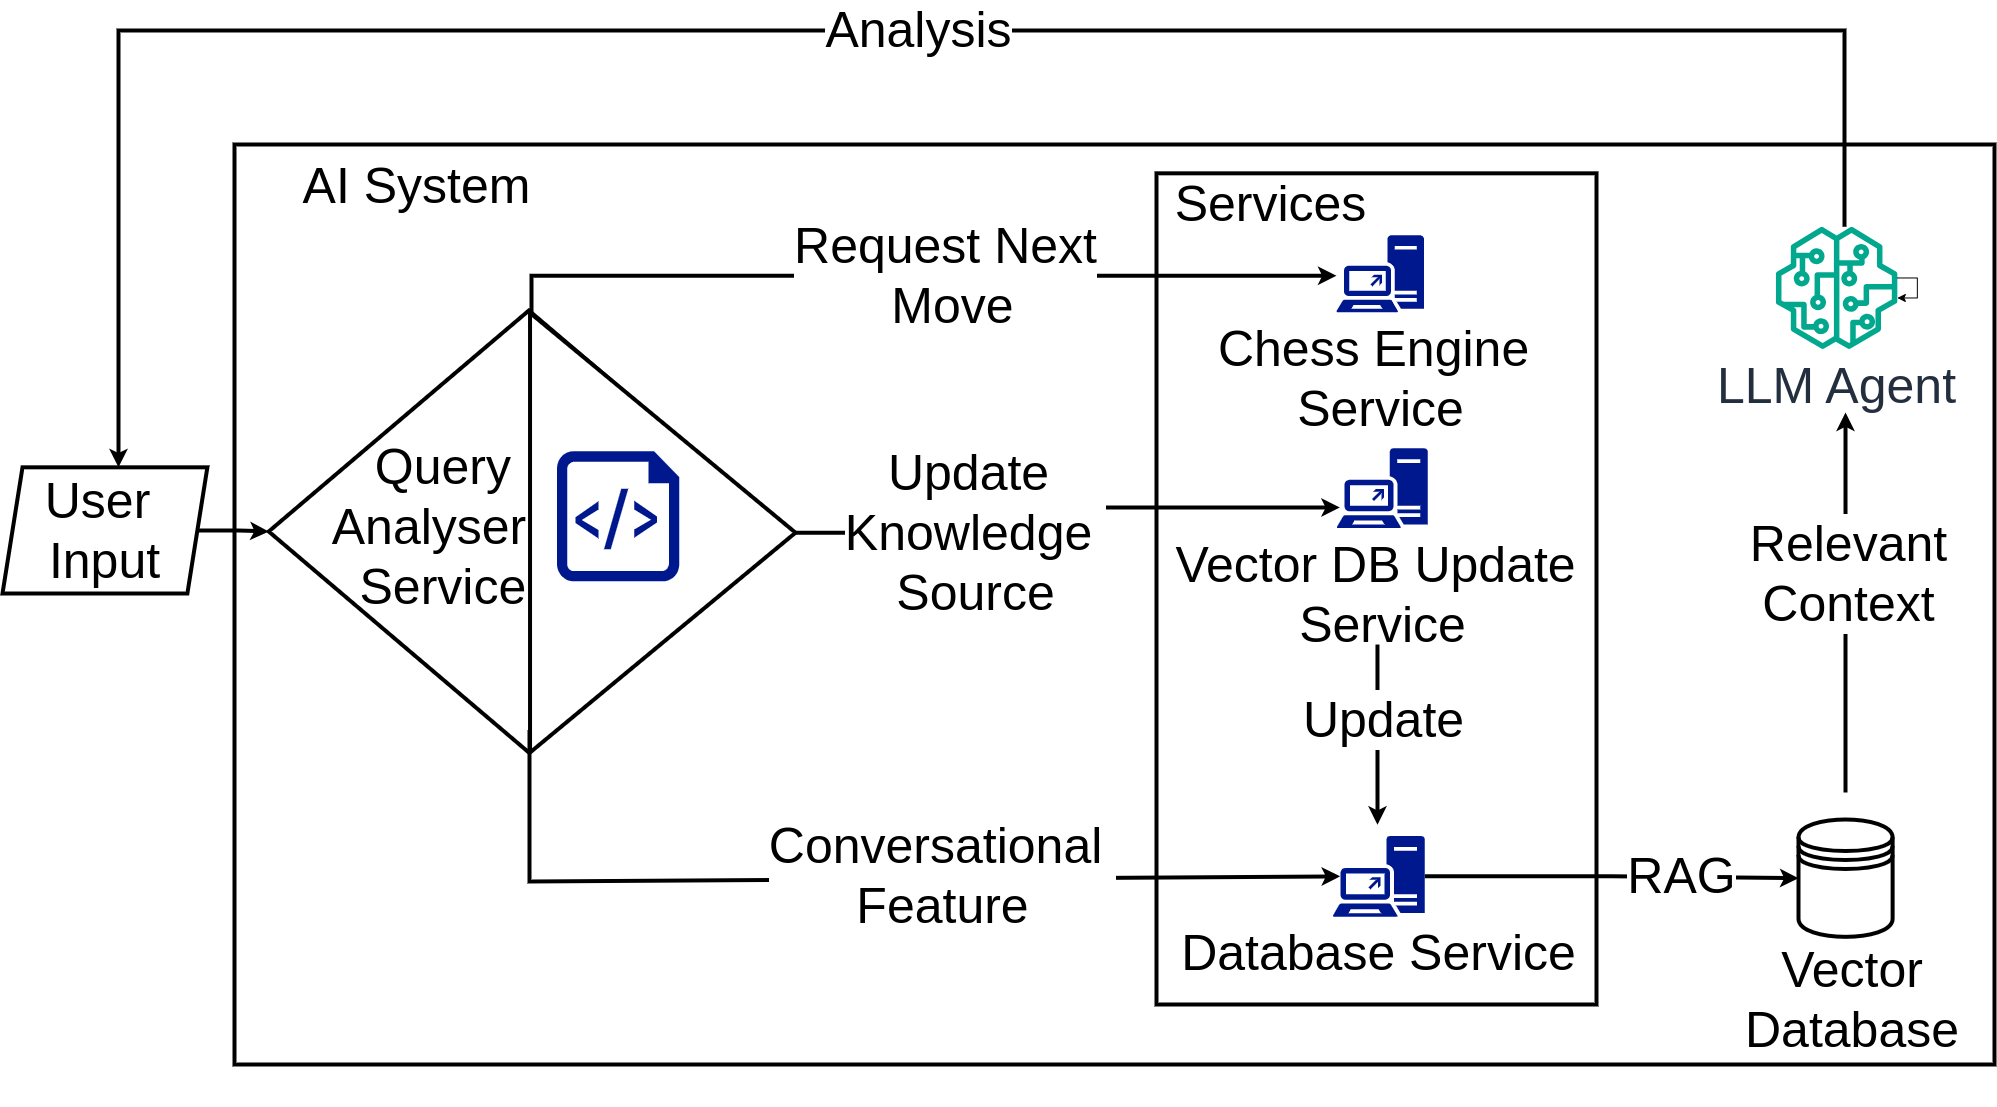

The diagram above was exported from draw.io. Its source (the exported page's mxGraphModel, read from the mxfile embedded in the PNG):
<mxGraphModel dx="3475" dy="1358" grid="1" gridSize="10" guides="1" tooltips="1" connect="1" arrows="1" fold="1" page="1" pageScale="1" pageWidth="850" pageHeight="1100" math="0" shadow="0">
  <root>
    <mxCell id="0" />
    <mxCell id="1" parent="0" />
    <mxCell id="OxVMStW3rG5yx49Y6x-J-45" value="" style="rounded=0;whiteSpace=wrap;html=1;fontSize=50;strokeWidth=4;" parent="1" vertex="1">
      <mxGeometry x="-590" y="320" width="1760" height="920" as="geometry" />
    </mxCell>
    <mxCell id="OxVMStW3rG5yx49Y6x-J-10" style="edgeStyle=orthogonalEdgeStyle;rounded=0;orthogonalLoop=1;jettySize=auto;html=1;entryX=0;entryY=0.5;entryDx=0;entryDy=0;fontSize=50;strokeWidth=4;" parent="1" source="OxVMStW3rG5yx49Y6x-J-1" target="OxVMStW3rG5yx49Y6x-J-2" edge="1">
      <mxGeometry relative="1" as="geometry" />
    </mxCell>
    <mxCell id="OxVMStW3rG5yx49Y6x-J-1" value="User&amp;nbsp;&lt;div style=&quot;font-size: 50px;&quot;&gt;Input&lt;/div&gt;" style="shape=parallelogram;perimeter=parallelogramPerimeter;whiteSpace=wrap;html=1;fixedSize=1;fontSize=50;strokeWidth=4;" parent="1" vertex="1">
      <mxGeometry x="-822" y="642.83" width="204.87" height="126.17" as="geometry" />
    </mxCell>
    <mxCell id="OxVMStW3rG5yx49Y6x-J-11" value="" style="rounded=0;whiteSpace=wrap;html=1;fontSize=50;strokeWidth=4;" parent="1" vertex="1">
      <mxGeometry x="332" y="348.82" width="440" height="831.18" as="geometry" />
    </mxCell>
    <mxCell id="xzmxhtL79S2NccHQOU6z-23" style="edgeStyle=orthogonalEdgeStyle;rounded=0;orthogonalLoop=1;jettySize=auto;html=1;fontSize=50;strokeWidth=4;" parent="1" source="OxVMStW3rG5yx49Y6x-J-19" edge="1">
      <mxGeometry relative="1" as="geometry">
        <Array as="points">
          <mxPoint x="1020" y="206" />
          <mxPoint x="-706" y="206" />
        </Array>
        <mxPoint x="832.4517286837463" y="463.5" as="sourcePoint" />
        <mxPoint x="-706" y="642.8299999999999" as="targetPoint" />
      </mxGeometry>
    </mxCell>
    <mxCell id="xzmxhtL79S2NccHQOU6z-24" value="&lt;span style=&quot;font-size: 50px;&quot;&gt;Analysis&lt;/span&gt;" style="edgeLabel;html=1;align=center;verticalAlign=middle;resizable=0;points=[];fontSize=50;" parent="xzmxhtL79S2NccHQOU6z-23" vertex="1" connectable="0">
      <mxGeometry x="-0.0493" y="-2" relative="1" as="geometry">
        <mxPoint x="-1" as="offset" />
      </mxGeometry>
    </mxCell>
    <mxCell id="OxVMStW3rG5yx49Y6x-J-19" value="&lt;div style=&quot;font-size: 50px;&quot;&gt;LLM Agent&lt;/div&gt;" style="sketch=0;outlineConnect=0;fontColor=#232F3E;gradientColor=none;fillColor=#01A88D;strokeColor=none;dashed=0;verticalLabelPosition=bottom;verticalAlign=top;align=center;html=1;fontSize=50;fontStyle=0;aspect=fixed;pointerEvents=1;shape=mxgraph.aws4.sagemaker_model;" parent="1" vertex="1">
      <mxGeometry x="951" y="402.33000000000004" width="122.29" height="122.29" as="geometry" />
    </mxCell>
    <mxCell id="OxVMStW3rG5yx49Y6x-J-28" value="" style="endArrow=classic;html=1;rounded=0;fontSize=50;strokeWidth=4;endSize=6;startSize=28;exitX=0.448;exitY=2.455;exitDx=0;exitDy=0;exitPerimeter=0;" parent="1" edge="1" source="OxVMStW3rG5yx49Y6x-J-14">
      <mxGeometry width="50" height="50" relative="1" as="geometry">
        <mxPoint x="553" y="864" as="sourcePoint" />
        <mxPoint x="553.0019032761311" y="1000.242846680841" as="targetPoint" />
      </mxGeometry>
    </mxCell>
    <mxCell id="dWelV3KuBbwuOOa9eyeB-12" value="&lt;span style=&quot;font-size: 50px;&quot;&gt;Update&lt;/span&gt;" style="edgeLabel;html=1;align=center;verticalAlign=middle;resizable=0;points=[];fontSize=50;" vertex="1" connectable="0" parent="OxVMStW3rG5yx49Y6x-J-28">
      <mxGeometry x="-0.1251" y="2" relative="1" as="geometry">
        <mxPoint x="3" y="-6" as="offset" />
      </mxGeometry>
    </mxCell>
    <mxCell id="OxVMStW3rG5yx49Y6x-J-46" value="&lt;font style=&quot;font-size: 50px;&quot;&gt;AI System&lt;/font&gt;" style="text;html=1;align=center;verticalAlign=middle;whiteSpace=wrap;rounded=0;fontSize=50;" parent="1" vertex="1">
      <mxGeometry x="-527.49" y="323.6156862745098" width="239.49" height="74.4528431372549" as="geometry" />
    </mxCell>
    <mxCell id="b3IJRTQvwiKeFkUs7NxJ-40" value="" style="group;fontSize=50;strokeWidth=4;" parent="1" vertex="1" connectable="0">
      <mxGeometry x="-490" y="486" width="461" height="540" as="geometry" />
    </mxCell>
    <mxCell id="dWelV3KuBbwuOOa9eyeB-22" value="" style="group" vertex="1" connectable="0" parent="b3IJRTQvwiKeFkUs7NxJ-40">
      <mxGeometry x="-65.76945025680045" width="526.7694502568004" height="441.9975297101692" as="geometry" />
    </mxCell>
    <mxCell id="OxVMStW3rG5yx49Y6x-J-2" value="" style="rhombus;whiteSpace=wrap;html=1;fontSize=50;strokeWidth=4;" parent="dWelV3KuBbwuOOa9eyeB-22" vertex="1">
      <mxGeometry width="520.2690104853431" height="441.9975297101692" as="geometry" />
    </mxCell>
    <mxCell id="OxVMStW3rG5yx49Y6x-J-8" value="" style="group;fontSize=50;strokeWidth=4;" parent="dWelV3KuBbwuOOa9eyeB-22" vertex="1" connectable="0">
      <mxGeometry x="94.1862280555039" y="2.3891758362711846" width="432.5832222012965" height="439.608353873898" as="geometry" />
    </mxCell>
    <mxCell id="OxVMStW3rG5yx49Y6x-J-5" value="" style="triangle;whiteSpace=wrap;html=1;fontSize=50;strokeWidth=4;" parent="OxVMStW3rG5yx49Y6x-J-8" vertex="1">
      <mxGeometry x="167.11742103095494" width="265.4658011703416" height="439.608353873898" as="geometry" />
    </mxCell>
    <mxCell id="OxVMStW3rG5yx49Y6x-J-35" value="" style="group;fontSize=50;" parent="OxVMStW3rG5yx49Y6x-J-8" vertex="1" connectable="0">
      <mxGeometry y="138.32438284093416" width="333.43234788092286" height="142.22623213567292" as="geometry" />
    </mxCell>
    <mxCell id="OxVMStW3rG5yx49Y6x-J-6" value="&lt;div style=&quot;font-size: 50px;&quot;&gt;&amp;nbsp; Query&lt;/div&gt;&lt;div style=&quot;font-size: 50px;&quot;&gt;&lt;span style=&quot;background-color: initial;&quot;&gt;Analyser&lt;/span&gt;&lt;/div&gt;&lt;div style=&quot;font-size: 50px;&quot;&gt;&amp;nbsp; Service&lt;br style=&quot;font-size: 50px;&quot;&gt;&lt;/div&gt;" style="text;html=1;align=center;verticalAlign=middle;whiteSpace=wrap;rounded=0;fontSize=50;" parent="OxVMStW3rG5yx49Y6x-J-35" vertex="1">
      <mxGeometry x="-14.029726125447457" y="36.477550807559126" width="161.72951392769096" height="77.57794480127609" as="geometry" />
    </mxCell>
    <mxCell id="OxVMStW3rG5yx49Y6x-J-7" value="" style="sketch=0;aspect=fixed;pointerEvents=1;shadow=0;dashed=0;html=1;strokeColor=none;labelPosition=center;verticalLabelPosition=bottom;verticalAlign=top;align=center;fillColor=#00188D;shape=mxgraph.azure.script_file;fontSize=50;" parent="OxVMStW3rG5yx49Y6x-J-35" vertex="1">
      <mxGeometry x="194.08" width="122.2" height="130" as="geometry" />
    </mxCell>
    <mxCell id="b3IJRTQvwiKeFkUs7NxJ-43" value="&lt;span style=&quot;font-size: 50px;&quot;&gt;Vector Database&lt;/span&gt;" style="text;html=1;align=center;verticalAlign=middle;whiteSpace=wrap;rounded=0;fontSize=50;" parent="1" vertex="1">
      <mxGeometry x="997.9200000000001" y="1068" width="60" height="214" as="geometry" />
    </mxCell>
    <mxCell id="xzmxhtL79S2NccHQOU6z-6" style="edgeStyle=orthogonalEdgeStyle;rounded=0;orthogonalLoop=1;jettySize=auto;html=1;fontSize=50;strokeWidth=4;" parent="1" source="OxVMStW3rG5yx49Y6x-J-2" target="OxVMStW3rG5yx49Y6x-J-13" edge="1">
      <mxGeometry relative="1" as="geometry">
        <Array as="points">
          <mxPoint x="-293" y="451.1764705882353" />
        </Array>
      </mxGeometry>
    </mxCell>
    <mxCell id="xzmxhtL79S2NccHQOU6z-9" value="&lt;font style=&quot;font-size: 50px;&quot;&gt;Request&amp;nbsp;&lt;/font&gt;&lt;span style=&quot;font-size: 50px;&quot;&gt;Next&lt;/span&gt;&lt;div style=&quot;font-size: 50px;&quot;&gt;&lt;font style=&quot;font-size: 50px;&quot;&gt;&amp;nbsp;Move&lt;/font&gt;&lt;/div&gt;" style="edgeLabel;html=1;align=center;verticalAlign=middle;resizable=0;points=[];fontSize=50;" parent="xzmxhtL79S2NccHQOU6z-6" vertex="1" connectable="0">
      <mxGeometry x="0.0706" y="2" relative="1" as="geometry">
        <mxPoint as="offset" />
      </mxGeometry>
    </mxCell>
    <mxCell id="xzmxhtL79S2NccHQOU6z-7" style="edgeStyle=orthogonalEdgeStyle;rounded=0;orthogonalLoop=1;jettySize=auto;html=1;entryX=0.034;entryY=0.742;entryDx=0;entryDy=0;entryPerimeter=0;fontSize=50;strokeWidth=4;" parent="1" source="OxVMStW3rG5yx49Y6x-J-5" target="OxVMStW3rG5yx49Y6x-J-14" edge="1">
      <mxGeometry relative="1" as="geometry" />
    </mxCell>
    <mxCell id="xzmxhtL79S2NccHQOU6z-8" value="&lt;span style=&quot;font-size: 50px;&quot;&gt;Update&amp;nbsp;&lt;/span&gt;&lt;div style=&quot;font-size: 50px;&quot;&gt;Knowledge&amp;nbsp;&lt;/div&gt;&lt;div style=&quot;font-size: 50px;&quot;&gt;Source&lt;/div&gt;" style="edgeLabel;html=1;align=center;verticalAlign=middle;resizable=0;points=[];fontSize=50;" parent="xzmxhtL79S2NccHQOU6z-7" vertex="1" connectable="0">
      <mxGeometry x="-0.2568" y="2" relative="1" as="geometry">
        <mxPoint x="-34" as="offset" />
      </mxGeometry>
    </mxCell>
    <mxCell id="dWelV3KuBbwuOOa9eyeB-7" value="" style="endArrow=classic;html=1;rounded=0;entryX=0.08;entryY=0.5;entryDx=0;entryDy=0;entryPerimeter=0;strokeWidth=4;fontSize=50;" edge="1" parent="1" target="OxVMStW3rG5yx49Y6x-J-15">
      <mxGeometry width="50" height="50" relative="1" as="geometry">
        <mxPoint x="-295" y="906" as="sourcePoint" />
        <mxPoint x="427.42455999999993" y="1056.8148460784314" as="targetPoint" />
        <Array as="points">
          <mxPoint x="-295" y="1057" />
        </Array>
      </mxGeometry>
    </mxCell>
    <mxCell id="dWelV3KuBbwuOOa9eyeB-9" value="&lt;span style=&quot;font-size: 50px;&quot;&gt;Conversational&amp;nbsp;&lt;/span&gt;&lt;div style=&quot;font-size: 50px;&quot;&gt;Feature&lt;/div&gt;" style="edgeLabel;html=1;align=center;verticalAlign=middle;resizable=0;points=[];fontSize=50;" vertex="1" connectable="0" parent="dWelV3KuBbwuOOa9eyeB-7">
      <mxGeometry x="0.1326" y="5" relative="1" as="geometry">
        <mxPoint x="18" as="offset" />
      </mxGeometry>
    </mxCell>
    <mxCell id="dWelV3KuBbwuOOa9eyeB-15" style="edgeStyle=orthogonalEdgeStyle;rounded=0;orthogonalLoop=1;jettySize=auto;html=1;entryX=0.573;entryY=1.289;entryDx=0;entryDy=0;entryPerimeter=0;strokeWidth=4;fontSize=50;" edge="1" parent="1">
      <mxGeometry relative="1" as="geometry">
        <mxPoint x="1021" y="968" as="sourcePoint" />
        <mxPoint x="1021.0062176121728" y="587.96181" as="targetPoint" />
      </mxGeometry>
    </mxCell>
    <mxCell id="dWelV3KuBbwuOOa9eyeB-16" value="&lt;span style=&quot;font-size: 50px;&quot;&gt;Relevant&lt;/span&gt;&lt;div style=&quot;font-size: 50px;&quot;&gt;Context&lt;/div&gt;" style="edgeLabel;html=1;align=center;verticalAlign=middle;resizable=0;points=[];fontSize=50;" vertex="1" connectable="0" parent="dWelV3KuBbwuOOa9eyeB-15">
      <mxGeometry x="0.1557" y="-2" relative="1" as="geometry">
        <mxPoint as="offset" />
      </mxGeometry>
    </mxCell>
    <mxCell id="OxVMStW3rG5yx49Y6x-J-16" value="&lt;div style=&quot;font-size: 50px;&quot;&gt;&lt;br style=&quot;font-size: 50px;&quot;&gt;&lt;/div&gt;" style="shape=datastore;whiteSpace=wrap;html=1;fontSize=50;strokeWidth=4;" parent="1" vertex="1">
      <mxGeometry x="974.0000000000002" y="995" width="94.12" height="117.34" as="geometry" />
    </mxCell>
    <mxCell id="OxVMStW3rG5yx49Y6x-J-12" value="Services" style="text;html=1;align=center;verticalAlign=middle;whiteSpace=wrap;rounded=0;fontSize=50;" parent="1" vertex="1">
      <mxGeometry x="404.99765990639617" y="360.29691589888967" width="82.93291731669268" height="37.2289156626506" as="geometry" />
    </mxCell>
    <mxCell id="OxVMStW3rG5yx49Y6x-J-13" value="Chess Engine&amp;nbsp;&lt;div&gt;Service&lt;/div&gt;" style="sketch=0;aspect=fixed;pointerEvents=1;shadow=0;dashed=0;html=1;strokeColor=none;labelPosition=center;verticalLabelPosition=bottom;verticalAlign=top;align=center;fillColor=#00188D;shape=mxgraph.mscae.enterprise.direct_access_feature;fontSize=50;" parent="1" vertex="1">
      <mxGeometry x="512" y="410.84490196078434" width="87.43" height="76.94" as="geometry" />
    </mxCell>
    <mxCell id="OxVMStW3rG5yx49Y6x-J-14" value="&lt;div style=&quot;font-size: 50px;&quot;&gt;Vector DB Update&amp;nbsp;&lt;/div&gt;&lt;div style=&quot;font-size: 50px;&quot;&gt;Service&lt;/div&gt;" style="sketch=0;aspect=fixed;pointerEvents=1;shadow=0;dashed=0;html=1;strokeColor=none;labelPosition=center;verticalLabelPosition=bottom;verticalAlign=top;align=center;fillColor=#00188D;shape=mxgraph.mscae.enterprise.direct_access_feature;fontSize=50;" parent="1" vertex="1">
      <mxGeometry x="512.26" y="623.6770588235294" width="90.88" height="79.98" as="geometry" />
    </mxCell>
    <mxCell id="dWelV3KuBbwuOOa9eyeB-26" style="edgeStyle=orthogonalEdgeStyle;rounded=0;orthogonalLoop=1;jettySize=auto;html=1;entryX=0;entryY=0.5;entryDx=0;entryDy=0;strokeWidth=4;" edge="1" parent="1" source="OxVMStW3rG5yx49Y6x-J-15" target="OxVMStW3rG5yx49Y6x-J-16">
      <mxGeometry relative="1" as="geometry" />
    </mxCell>
    <mxCell id="dWelV3KuBbwuOOa9eyeB-27" value="&lt;span style=&quot;font-size: 50px;&quot;&gt;RAG&lt;/span&gt;" style="edgeLabel;html=1;align=center;verticalAlign=middle;resizable=0;points=[];" vertex="1" connectable="0" parent="dWelV3KuBbwuOOa9eyeB-26">
      <mxGeometry x="0.1938" y="4" relative="1" as="geometry">
        <mxPoint x="33" as="offset" />
      </mxGeometry>
    </mxCell>
    <mxCell id="OxVMStW3rG5yx49Y6x-J-15" value="Database Service" style="sketch=0;aspect=fixed;pointerEvents=1;shadow=0;dashed=0;html=1;strokeColor=none;labelPosition=center;verticalLabelPosition=bottom;verticalAlign=top;align=center;fillColor=#00188D;shape=mxgraph.mscae.enterprise.direct_access_feature;fontSize=50;" parent="1" vertex="1">
      <mxGeometry x="508.26" y="1011.4051960784313" width="91.92" height="80.89" as="geometry" />
    </mxCell>
    <mxCell id="dWelV3KuBbwuOOa9eyeB-24" style="edgeStyle=orthogonalEdgeStyle;rounded=0;orthogonalLoop=1;jettySize=auto;html=1;" edge="1" parent="1" source="OxVMStW3rG5yx49Y6x-J-19" target="OxVMStW3rG5yx49Y6x-J-19">
      <mxGeometry relative="1" as="geometry" />
    </mxCell>
  </root>
</mxGraphModel>